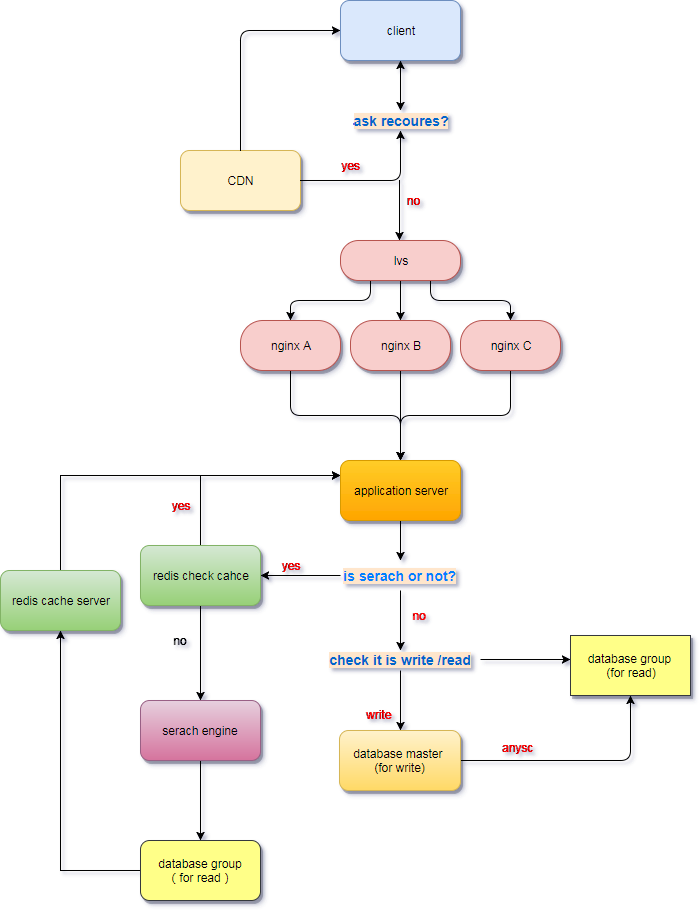

The diagram above was exported from draw.io. Its source (the exported page's mxGraphModel, read from the mxfile embedded in the PNG):
<mxGraphModel dx="872" dy="456" grid="1" gridSize="10" guides="1" tooltips="1" connect="1" arrows="1" fold="1" page="1" pageScale="1" pageWidth="827" pageHeight="1169" background="#ffffff" math="0" shadow="0">
  <root>
    <mxCell id="0" />
    <mxCell id="1" parent="0" />
    <mxCell id="2" value="CDN" style="rounded=1;whiteSpace=wrap;html=1;fillColor=#fff2cc;strokeColor=#d6b656;shadow=1;" vertex="1" parent="1">
      <mxGeometry x="210" y="170" width="120" height="60" as="geometry" />
    </mxCell>
    <mxCell id="5" value="client" style="rounded=1;whiteSpace=wrap;html=1;fillColor=#dae8fc;strokeColor=#6c8ebf;shadow=1;" vertex="1" parent="1">
      <mxGeometry x="370" y="20" width="120" height="60" as="geometry" />
    </mxCell>
    <mxCell id="6" value="" style="endArrow=classic;startArrow=classic;html=1;entryX=0.5;entryY=1;" edge="1" parent="1" target="5">
      <mxGeometry width="50" height="50" relative="1" as="geometry">
        <mxPoint x="430" y="130" as="sourcePoint" />
        <mxPoint x="455" y="120" as="targetPoint" />
      </mxGeometry>
    </mxCell>
    <mxCell id="7" value="&lt;font color=&quot;#0066cc&quot; style=&quot;background-color: rgb(255 , 230 , 204) ; font-size: 14px&quot;&gt;&lt;b&gt;ask recoures?&lt;/b&gt;&lt;/font&gt;" style="text;html=1;strokeColor=none;fillColor=none;align=center;verticalAlign=middle;whiteSpace=wrap;rounded=0;" vertex="1" parent="1">
      <mxGeometry x="370" y="130" width="120" height="20" as="geometry" />
    </mxCell>
    <mxCell id="8" value="" style="edgeStyle=segmentEdgeStyle;endArrow=classic;html=1;exitX=1;exitY=0.5;" edge="1" parent="1" source="2">
      <mxGeometry width="50" height="50" relative="1" as="geometry">
        <mxPoint x="380" y="200" as="sourcePoint" />
        <mxPoint x="430" y="150" as="targetPoint" />
        <Array as="points">
          <mxPoint x="430" y="200" />
        </Array>
      </mxGeometry>
    </mxCell>
    <mxCell id="9" value="&lt;font color=&quot;#ff0000&quot;&gt;yes&lt;/font&gt;" style="text;html=1;strokeColor=none;fillColor=none;align=center;verticalAlign=middle;whiteSpace=wrap;rounded=0;" vertex="1" parent="1">
      <mxGeometry x="348" y="170" width="65" height="30" as="geometry" />
    </mxCell>
    <mxCell id="10" value="" style="endArrow=classic;html=1;entryX=0;entryY=0.5;jumpStyle=arc;" edge="1" parent="1" target="5">
      <mxGeometry width="50" height="50" relative="1" as="geometry">
        <mxPoint x="270" y="170" as="sourcePoint" />
        <mxPoint x="270" y="50" as="targetPoint" />
        <Array as="points">
          <mxPoint x="270" y="50" />
        </Array>
      </mxGeometry>
    </mxCell>
    <mxCell id="11" value="" style="endArrow=classic;html=1;" edge="1" parent="1">
      <mxGeometry width="50" height="50" relative="1" as="geometry">
        <mxPoint x="429" y="200" as="sourcePoint" />
        <mxPoint x="429" y="260" as="targetPoint" />
        <Array as="points">
          <mxPoint x="429" y="230" />
        </Array>
      </mxGeometry>
    </mxCell>
    <mxCell id="13" value="&lt;font color=&quot;#ff0000&quot;&gt;no&lt;/font&gt;" style="text;html=1;strokeColor=none;fillColor=none;align=center;verticalAlign=middle;whiteSpace=wrap;rounded=0;" vertex="1" parent="1">
      <mxGeometry x="395" y="200" width="95" height="40" as="geometry" />
    </mxCell>
    <mxCell id="19" value="" style="edgeStyle=orthogonalEdgeStyle;rounded=0;html=1;jettySize=auto;orthogonalLoop=1;" edge="1" parent="1" source="17" target="18">
      <mxGeometry relative="1" as="geometry" />
    </mxCell>
    <mxCell id="22" style="edgeStyle=orthogonalEdgeStyle;rounded=1;html=1;exitX=0.25;exitY=1;jettySize=auto;orthogonalLoop=1;" edge="1" parent="1" source="17">
      <mxGeometry relative="1" as="geometry">
        <mxPoint x="320" y="340" as="targetPoint" />
      </mxGeometry>
    </mxCell>
    <mxCell id="23" style="edgeStyle=orthogonalEdgeStyle;rounded=1;html=1;exitX=0.75;exitY=1;jettySize=auto;orthogonalLoop=1;" edge="1" parent="1" source="17">
      <mxGeometry relative="1" as="geometry">
        <mxPoint x="540" y="340" as="targetPoint" />
        <Array as="points">
          <mxPoint x="460" y="320" />
          <mxPoint x="540" y="320" />
        </Array>
      </mxGeometry>
    </mxCell>
    <mxCell id="17" value="lvs" style="rounded=1;whiteSpace=wrap;html=1;arcSize=45;fillColor=#f8cecc;strokeColor=#b85450;comic=0;glass=0;shadow=1;" vertex="1" parent="1">
      <mxGeometry x="370" y="260" width="120" height="40" as="geometry" />
    </mxCell>
    <mxCell id="38" style="edgeStyle=orthogonalEdgeStyle;html=1;exitX=0.5;exitY=1;jettySize=auto;orthogonalLoop=1;curved=1;" edge="1" parent="1" source="18">
      <mxGeometry relative="1" as="geometry">
        <mxPoint x="430" y="480" as="targetPoint" />
      </mxGeometry>
    </mxCell>
    <mxCell id="18" value="nginx B" style="rounded=1;whiteSpace=wrap;html=1;arcSize=45;fillColor=#f8cecc;strokeColor=#b85450;shadow=1;" vertex="1" parent="1">
      <mxGeometry x="380" y="340" width="100" height="50" as="geometry" />
    </mxCell>
    <mxCell id="36" style="edgeStyle=orthogonalEdgeStyle;rounded=1;html=1;exitX=0.5;exitY=1;jettySize=auto;orthogonalLoop=1;" edge="1" parent="1" source="30">
      <mxGeometry relative="1" as="geometry">
        <mxPoint x="430" y="480" as="targetPoint" />
      </mxGeometry>
    </mxCell>
    <mxCell id="30" value="nginx A" style="rounded=1;whiteSpace=wrap;html=1;arcSize=45;fillColor=#f8cecc;strokeColor=#b85450;shadow=1;" vertex="1" parent="1">
      <mxGeometry x="270" y="340" width="100" height="50" as="geometry" />
    </mxCell>
    <mxCell id="37" style="edgeStyle=orthogonalEdgeStyle;rounded=1;html=1;exitX=0.5;exitY=1;jettySize=auto;orthogonalLoop=1;" edge="1" parent="1" source="31">
      <mxGeometry relative="1" as="geometry">
        <mxPoint x="430" y="480" as="targetPoint" />
      </mxGeometry>
    </mxCell>
    <mxCell id="31" value="nginx C" style="rounded=1;whiteSpace=wrap;html=1;arcSize=45;fillColor=#f8cecc;strokeColor=#b85450;shadow=1;" vertex="1" parent="1">
      <mxGeometry x="490" y="340" width="100" height="50" as="geometry" />
    </mxCell>
    <mxCell id="42" style="edgeStyle=orthogonalEdgeStyle;rounded=0;html=1;exitX=0.5;exitY=1;jettySize=auto;orthogonalLoop=1;" edge="1" parent="1" source="39" target="44">
      <mxGeometry relative="1" as="geometry">
        <mxPoint x="430" y="620" as="targetPoint" />
      </mxGeometry>
    </mxCell>
    <mxCell id="39" value="application server" style="rounded=1;whiteSpace=wrap;html=1;fillColor=#ffcd28;strokeColor=#d79b00;gradientColor=#ffa500;shadow=1;" vertex="1" parent="1">
      <mxGeometry x="370" y="480" width="120" height="60" as="geometry" />
    </mxCell>
    <mxCell id="57" style="edgeStyle=orthogonalEdgeStyle;rounded=0;html=1;exitX=0;exitY=0.5;jettySize=auto;orthogonalLoop=1;" edge="1" parent="1" source="44" target="58">
      <mxGeometry relative="1" as="geometry">
        <mxPoint x="260" y="595" as="targetPoint" />
      </mxGeometry>
    </mxCell>
    <mxCell id="76" style="edgeStyle=orthogonalEdgeStyle;rounded=0;html=1;exitX=0.5;exitY=1;jettySize=auto;orthogonalLoop=1;" edge="1" parent="1" source="44">
      <mxGeometry relative="1" as="geometry">
        <mxPoint x="430" y="670" as="targetPoint" />
      </mxGeometry>
    </mxCell>
    <mxCell id="44" value="&lt;font color=&quot;#007fff&quot; style=&quot;background-color: rgb(255 , 230 , 204) ; font-size: 14px&quot;&gt;&lt;b&gt;is serach or not?&lt;/b&gt;&lt;/font&gt;" style="text;html=1;strokeColor=none;fillColor=none;align=center;verticalAlign=middle;whiteSpace=wrap;rounded=0;" vertex="1" parent="1">
      <mxGeometry x="370" y="580" width="119" height="30" as="geometry" />
    </mxCell>
    <mxCell id="45" style="edgeStyle=orthogonalEdgeStyle;rounded=0;html=1;exitX=0.5;exitY=1;entryX=0.5;entryY=1;jettySize=auto;orthogonalLoop=1;" edge="1" parent="1" source="44" target="44">
      <mxGeometry relative="1" as="geometry" />
    </mxCell>
    <mxCell id="48" value="&lt;font color=&quot;#ff0000&quot;&gt;yes&lt;/font&gt;" style="text;html=1;strokeColor=none;fillColor=none;align=center;verticalAlign=middle;whiteSpace=wrap;rounded=0;" vertex="1" parent="1">
      <mxGeometry x="280" y="560" width="80" height="50" as="geometry" />
    </mxCell>
    <mxCell id="49" value="&lt;font color=&quot;#ff0000&quot;&gt;no&lt;/font&gt;" style="text;html=1;strokeColor=none;fillColor=none;align=center;verticalAlign=middle;whiteSpace=wrap;rounded=0;" vertex="1" parent="1">
      <mxGeometry x="414" y="615" width="70" height="40" as="geometry" />
    </mxCell>
    <mxCell id="61" style="edgeStyle=orthogonalEdgeStyle;rounded=0;html=1;exitX=0.5;exitY=0;jettySize=auto;orthogonalLoop=1;entryX=0;entryY=0.25;" edge="1" parent="1" source="58" target="39">
      <mxGeometry relative="1" as="geometry">
        <mxPoint x="230" y="510" as="targetPoint" />
        <Array as="points">
          <mxPoint x="230" y="495" />
        </Array>
      </mxGeometry>
    </mxCell>
    <mxCell id="64" style="edgeStyle=orthogonalEdgeStyle;rounded=0;html=1;exitX=0.5;exitY=1;jettySize=auto;orthogonalLoop=1;" edge="1" parent="1" source="58">
      <mxGeometry relative="1" as="geometry">
        <mxPoint x="230" y="720" as="targetPoint" />
      </mxGeometry>
    </mxCell>
    <mxCell id="58" value="redis check cahce" style="rounded=1;whiteSpace=wrap;html=1;fillColor=#d5e8d4;strokeColor=#82b366;gradientColor=#97d077;shadow=1;" vertex="1" parent="1">
      <mxGeometry x="170" y="565" width="120" height="60" as="geometry" />
    </mxCell>
    <mxCell id="62" value="&lt;font color=&quot;#ff0000&quot;&gt;yes&lt;/font&gt;" style="text;html=1;strokeColor=none;fillColor=none;align=center;verticalAlign=middle;whiteSpace=wrap;rounded=0;" vertex="1" parent="1">
      <mxGeometry x="170" y="500" width="80" height="50" as="geometry" />
    </mxCell>
    <mxCell id="65" value="no" style="text;html=1;strokeColor=none;fillColor=none;align=center;verticalAlign=middle;whiteSpace=wrap;rounded=0;" vertex="1" parent="1">
      <mxGeometry x="170" y="635" width="80" height="50" as="geometry" />
    </mxCell>
    <mxCell id="68" value="" style="edgeStyle=orthogonalEdgeStyle;rounded=0;html=1;jettySize=auto;orthogonalLoop=1;" edge="1" parent="1" source="66" target="67">
      <mxGeometry relative="1" as="geometry" />
    </mxCell>
    <mxCell id="66" value="serach engine" style="rounded=1;whiteSpace=wrap;html=1;fillColor=#e6d0de;strokeColor=#996185;gradientColor=#d5739d;shadow=1;" vertex="1" parent="1">
      <mxGeometry x="170" y="720" width="120" height="60" as="geometry" />
    </mxCell>
    <mxCell id="69" style="edgeStyle=orthogonalEdgeStyle;rounded=0;html=1;exitX=0;exitY=0.5;jettySize=auto;orthogonalLoop=1;" edge="1" parent="1" source="67" target="72">
      <mxGeometry relative="1" as="geometry">
        <mxPoint x="90" y="620" as="targetPoint" />
      </mxGeometry>
    </mxCell>
    <mxCell id="67" value="database group&lt;div&gt;（for read）&lt;/div&gt;" style="rounded=1;whiteSpace=wrap;html=1;fillColor=#ffff88;strokeColor=#36393d;shadow=1;" vertex="1" parent="1">
      <mxGeometry x="170" y="860" width="120" height="60" as="geometry" />
    </mxCell>
    <mxCell id="73" style="edgeStyle=orthogonalEdgeStyle;rounded=0;html=1;exitX=0.5;exitY=0;entryX=0;entryY=0.25;jettySize=auto;orthogonalLoop=1;" edge="1" parent="1" source="72" target="39">
      <mxGeometry relative="1" as="geometry" />
    </mxCell>
    <mxCell id="72" value="redis cache server" style="rounded=1;whiteSpace=wrap;html=1;fillColor=#d5e8d4;strokeColor=#82b366;gradientColor=#97d077;shadow=1;" vertex="1" parent="1">
      <mxGeometry x="30" y="590" width="120" height="60" as="geometry" />
    </mxCell>
    <mxCell id="74" style="edgeStyle=orthogonalEdgeStyle;rounded=0;html=1;exitX=0;exitY=0.5;entryX=0;entryY=0.5;jettySize=auto;orthogonalLoop=1;" edge="1" parent="1" source="44" target="44">
      <mxGeometry relative="1" as="geometry" />
    </mxCell>
    <mxCell id="87" style="edgeStyle=orthogonalEdgeStyle;rounded=1;jumpStyle=arc;html=1;exitX=0.5;exitY=1;jettySize=auto;orthogonalLoop=1;" edge="1" parent="1" source="83" target="89">
      <mxGeometry relative="1" as="geometry">
        <mxPoint x="430" y="770" as="targetPoint" />
      </mxGeometry>
    </mxCell>
    <mxCell id="91" style="edgeStyle=orthogonalEdgeStyle;rounded=1;jumpStyle=arc;html=1;exitX=1;exitY=0.5;jettySize=auto;orthogonalLoop=1;" edge="1" parent="1" source="83">
      <mxGeometry relative="1" as="geometry">
        <mxPoint x="600" y="679" as="targetPoint" />
      </mxGeometry>
    </mxCell>
    <mxCell id="83" value="&lt;font color=&quot;#0066cc&quot; style=&quot;background-color: rgb(255 , 230 , 204) ; font-size: 14px&quot;&gt;&lt;b&gt;check it is write /read&lt;/b&gt;&lt;/font&gt;" style="text;html=1;strokeColor=none;fillColor=none;align=center;verticalAlign=middle;whiteSpace=wrap;rounded=0;shadow=1;glass=0;comic=0;" vertex="1" parent="1">
      <mxGeometry x="350" y="667" width="160" height="23" as="geometry" />
    </mxCell>
    <mxCell id="88" value="&lt;font color=&quot;#ff0000&quot;&gt;write&lt;/font&gt;" style="text;html=1;resizable=0;points=[];autosize=1;align=left;verticalAlign=top;spacingTop=-4;" vertex="1" parent="1">
      <mxGeometry x="394" y="725" width="40" height="20" as="geometry" />
    </mxCell>
    <mxCell id="92" style="edgeStyle=orthogonalEdgeStyle;rounded=1;jumpStyle=arc;html=1;exitX=1;exitY=0.5;jettySize=auto;orthogonalLoop=1;" edge="1" parent="1" source="89" target="94">
      <mxGeometry relative="1" as="geometry">
        <mxPoint x="610" y="780" as="targetPoint" />
      </mxGeometry>
    </mxCell>
    <mxCell id="89" value="database master&amp;nbsp;&lt;div&gt;(for write)&lt;/div&gt;" style="rounded=1;whiteSpace=wrap;html=1;fillColor=#fff2cc;strokeColor=#d6b656;gradientColor=#ffd966;shadow=1;" vertex="1" parent="1">
      <mxGeometry x="369" y="750" width="121" height="60" as="geometry" />
    </mxCell>
    <mxCell id="93" value="&lt;font color=&quot;#ff0000&quot;&gt;anysc&lt;/font&gt;&lt;div&gt;&lt;br&gt;&lt;/div&gt;" style="text;html=1;resizable=0;points=[];autosize=1;align=left;verticalAlign=top;spacingTop=-4;" vertex="1" parent="1">
      <mxGeometry x="530" y="758" width="50" height="30" as="geometry" />
    </mxCell>
    <mxCell id="94" value="database group&amp;nbsp;&lt;div&gt;(for read)&lt;/div&gt;" style="rounded=0;whiteSpace=wrap;html=1;fillColor=#ffff88;strokeColor=#36393d;shadow=1;" vertex="1" parent="1">
      <mxGeometry x="600" y="655" width="120" height="60" as="geometry" />
    </mxCell>
  </root>
</mxGraphModel>